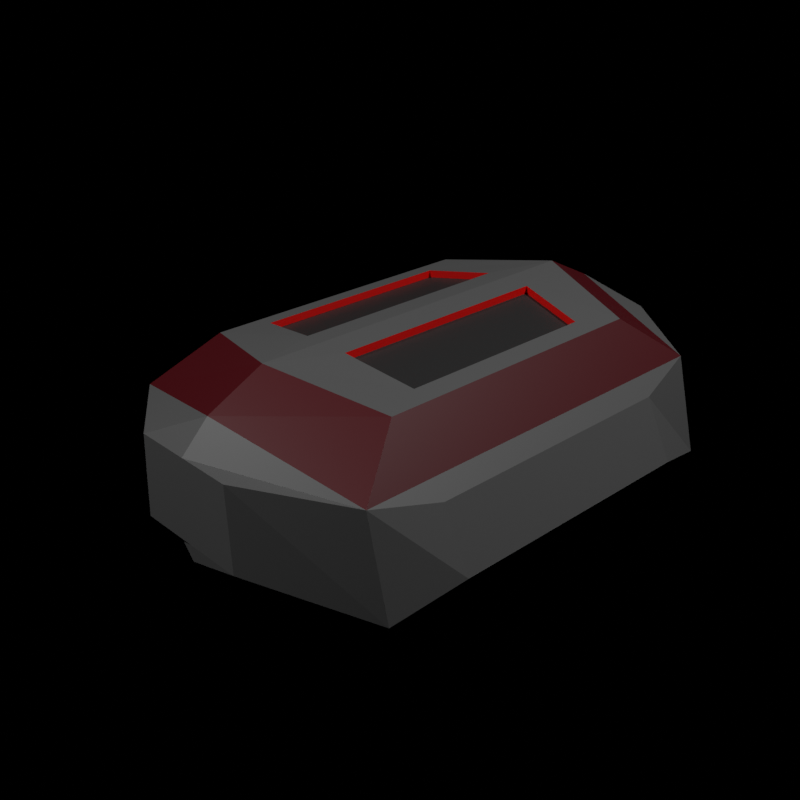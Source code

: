 # Source: expansion_bay_extension.blend  (saved by Blender 2.93.21; exported with 4.5.12 LTS)
import bpy
from mathutils import Matrix  # noqa: F401  (used for matrix-valued properties, if any)

bpy.ops.wm.read_factory_settings(use_empty=True)
scene = bpy.context.scene
scene.name = 'Scene'

# ---- collections
col_collection = bpy.data.collections.new('Collection'); scene.collection.children.link(col_collection)

# ---- images (referenced by path relative to the original .blend; pixels are not part of the script)
import os
ASSET_DIR = os.environ.get("B2B_ASSET_DIR", "")  # directory of the original .blend (textures are referenced by path, not embedded)
HERE = os.path.dirname(os.path.abspath(__file__))  # packed textures are extracted next to this script under _unpacked/

def load_image(name, relpath, width, height, colorspace="sRGB"):
    """Load a texture the original file referenced (path relative to the .blend, or extracted next to this script)."""
    p = next((c for c in (os.path.join(HERE, relpath), os.path.join(ASSET_DIR, relpath)) if relpath and os.path.exists(c)), "")
    if p:
        img = bpy.data.images.load(p, check_existing=True)
        img.name = name
    else:  # same state as the original file: an image datablock whose file is absent (Cycles renders it pink)
        img = bpy.data.images.new(name, width, height)
        img.source = "FILE"
        img.filepath = "//" + (relpath or name)
    img.colorspace_settings.name = colorspace
    return img
img_skin = load_image('skin', 'expansion_bay.png', 1024, 1024, 'sRGB')

# ---- materials (node trees are filled in below, after node groups)
mat_material_001 = bpy.data.materials.new('Material.001')
mat_material_004 = bpy.data.materials.new('Material.004')
mat_material_003 = bpy.data.materials.new('Material.003')
mat_material_005 = bpy.data.materials.new('Material.005')

# ---- material node trees
mat_material_001.use_nodes = True; mat_material_001.node_tree.nodes.clear()
_N = mat_material_001.node_tree.nodes; _L = mat_material_001.node_tree.links
n0 = _N.new('ShaderNodeBsdfPrincipled'); n0.name = 'Principled BSDF'; n0.location = (10, 300)
n0.distribution = 'GGX'
n0.subsurface_method = 'BURLEY'
n0.inputs[0].default_value = (0.1107, 0.1107, 0.1107, 1.0)
n0.inputs[3].default_value = 1.45
n0.inputs[27].default_value = (0.0, 0.0, 0.0, 1.0)
n0.inputs[28].default_value = 1.0
n1 = _N.new('ShaderNodeOutputMaterial'); n1.name = 'Material Output'; n1.location = (300, 300)
n2 = _N.new('ShaderNodeTexImage'); n2.name = 'Image Texture'; n2.location = (512, 189)
n2.image = img_skin
n3 = _N.new('ShaderNodeUVMap'); n3.name = 'UV Map'; n3.location = (307, 49)
n3.from_instancer = True
_L.new(n0.outputs[0], n1.inputs[0])
_L.new(n3.outputs[0], n2.inputs[0])
n1.is_active_output = True
mat_material_004.use_nodes = True; mat_material_004.node_tree.nodes.clear()
_N = mat_material_004.node_tree.nodes; _L = mat_material_004.node_tree.links
n0 = _N.new('ShaderNodeBsdfPrincipled'); n0.name = 'Principled BSDF'; n0.location = (10, 300)
n0.distribution = 'GGX'
n0.subsurface_method = 'BURLEY'
n0.inputs[0].default_value = (0.02365, 0.02365, 0.02365, 1.0)
n0.inputs[3].default_value = 1.45
n0.inputs[27].default_value = (0.0, 0.0, 0.0, 1.0)
n0.inputs[28].default_value = 1.0
n1 = _N.new('ShaderNodeOutputMaterial'); n1.name = 'Material Output'; n1.location = (300, 300)
n2 = _N.new('ShaderNodeTexImage'); n2.name = 'Image Texture'; n2.location = (512, 189)
n2.image = img_skin
n3 = _N.new('ShaderNodeUVMap'); n3.name = 'UV Map'; n3.location = (307, 49)
n3.from_instancer = True
_L.new(n0.outputs[0], n1.inputs[0])
_L.new(n3.outputs[0], n2.inputs[0])
n1.is_active_output = True
mat_material_003.use_nodes = True; mat_material_003.node_tree.nodes.clear()
_N = mat_material_003.node_tree.nodes; _L = mat_material_003.node_tree.links
n0 = _N.new('ShaderNodeBsdfPrincipled'); n0.name = 'Principled BSDF'; n0.location = (10, 300)
n0.distribution = 'GGX'
n0.subsurface_method = 'BURLEY'
n0.inputs[0].default_value = (0.08333, 0.0007616, 0.003996, 1.0)
n0.inputs[3].default_value = 1.45
n0.inputs[27].default_value = (0.0, 0.0, 0.0, 1.0)
n0.inputs[28].default_value = 1.0
n1 = _N.new('ShaderNodeOutputMaterial'); n1.name = 'Material Output'; n1.location = (300, 300)
n2 = _N.new('ShaderNodeTexImage'); n2.name = 'Image Texture'; n2.location = (512, 189)
n2.image = img_skin
n3 = _N.new('ShaderNodeUVMap'); n3.name = 'UV Map'; n3.location = (307, 49)
n3.from_instancer = True
_L.new(n0.outputs[0], n1.inputs[0])
_L.new(n3.outputs[0], n2.inputs[0])
n1.is_active_output = True
mat_material_005.use_nodes = True; mat_material_005.node_tree.nodes.clear()
_N = mat_material_005.node_tree.nodes; _L = mat_material_005.node_tree.links
n0 = _N.new('ShaderNodeBsdfPrincipled'); n0.name = 'Principled BSDF'; n0.location = (10, 300)
n0.distribution = 'GGX'
n0.subsurface_method = 'BURLEY'
n0.inputs[0].default_value = (0.7939, 0.001949, 0.0, 1.0)
n0.inputs[3].default_value = 1.45
n0.inputs[27].default_value = (0.0, 0.0, 0.0, 1.0)
n0.inputs[28].default_value = 1.0
n1 = _N.new('ShaderNodeOutputMaterial'); n1.name = 'Material Output'; n1.location = (300, 300)
n2 = _N.new('ShaderNodeTexImage'); n2.name = 'Image Texture'; n2.location = (512, 189)
n2.image = img_skin
n3 = _N.new('ShaderNodeUVMap'); n3.name = 'UV Map'; n3.location = (307, 49)
n3.from_instancer = True
_L.new(n0.outputs[0], n1.inputs[0])
_L.new(n3.outputs[0], n2.inputs[0])
n1.is_active_output = True

# ---- world
world_world = bpy.data.worlds.new('World'); scene.world = world_world
world_world.use_nodes = True; world_world.node_tree.nodes.clear()
_N = world_world.node_tree.nodes; _L = world_world.node_tree.links
n0 = _N.new('ShaderNodeOutputWorld'); n0.name = 'World Output'; n0.location = (300, 300)
n1 = _N.new('ShaderNodeBackground'); n1.name = 'Background'; n1.location = (10, 300)
n1.inputs[0].default_value = (0.0, 0.0, 0.0, 1.0)
_L.new(n1.outputs[0], n0.inputs[0])
n0.is_active_output = True
world_world.color = (0.05088, 0.05088, 0.05088)
world_world.use_sun_shadow = False
world_world.sun_shadow_jitter_overblur = 0.0

# ---- cameras
cam_camera = bpy.data.cameras.new('Camera')
cam_camera.clip_end = 100.0
cam_camera.ortho_scale = 7.314

# ---- lights
light_light = bpy.data.lights.new('Light', 'POINT')
light_light.transmission_factor = 0.0
light_light.energy = 1000.0
light_light.shadow_soft_size = 0.1
light_light.shadow_maximum_resolution = 0.006
light_light.use_absolute_resolution = True
light_light_001 = bpy.data.lights.new('Light.001', 'POINT')
light_light_001.transmission_factor = 0.0
light_light_001.energy = 1000.0
light_light_001.shadow_soft_size = 0.1
light_light_001.shadow_maximum_resolution = 0.006
light_light_001.use_absolute_resolution = True

# ---- meshes
me_cube = bpy.data.meshes.new('Cube')
me_cube.from_pydata([(-0.7218, -0.5937, -0.2827), (-0.85, -0.3086, -0.2761), (0.7218, -0.5937, -0.2827), (0.85, -0.3086, -0.2761), (-0.7218, -2.024, -0.2827), (-0.85, -2.309, -0.2761), (0.7218, -2.024, -0.2827), (0.85, -2.309, -0.2761), (-0.7306, -0.3086, 0.1909), (0.7306, -0.3086, 0.1909), (-0.7306, -2.309, 0.1909), (0.7306, -2.309, 0.1909), (-3.576e-07, -0.5937, -0.2827), (-2.384e-07, -0.008599, -0.2598), (-2.384e-07, -2.024, -0.2827), (-1.192e-07, -2.609, -0.2598), (2.384e-07, -0.1325, 0.3656), (3.576e-07, -2.485, 0.3656), (2.384e-07, -0.4086, 0.5045), (0.5633, -0.5919, 0.411), (0.5633, -2.025, 0.411), (3.576e-07, -2.209, 0.5045), (-0.5633, -2.025, 0.411), (-0.5633, -0.5919, 0.411), (0.9364, -0.6476, -0.1708), (0.9364, -1.97, -0.1708), (-0.9364, -1.97, -0.1708), (-0.9364, -0.6476, -0.1708), (0.7986, -0.6476, 0.1134), (0.7986, -1.97, 0.1134), (-0.7986, -1.97, 0.1134), (-0.7986, -0.6476, 0.1134), (-2.234e-07, -0.0001833, -0.1735), (0.2979, -0.0001831, -0.1735), (0.0, -2.617, -0.1735), (-0.2979, -2.617, -0.1735), (0.0, -0.0001833, 0.229), (0.2758, -0.0001833, 0.229), (2.384e-07, -2.617, 0.229), (-0.2758, -2.617, 0.229), (0.2758, -2.617, 0.229), (0.2979, -2.617, -0.1735), (-0.2979, -0.0001833, -0.1735), (-0.2758, -0.0001833, 0.229), (0.1216, -0.7392, 0.4889), (0.4695, -0.8003, 0.4266), (0.4695, -1.817, 0.4266), (0.1216, -1.878, 0.4889), (-0.1216, -1.878, 0.4889), (-0.4694, -1.817, 0.4266), (-0.4695, -0.8003, 0.4266), (-0.1216, -0.7392, 0.4889), (0.1216, -0.7392, 0.4515), (0.4695, -0.8003, 0.3892), (0.4695, -1.817, 0.3892), (0.1216, -1.878, 0.4515), (-0.1216, -1.878, 0.4515), (-0.4695, -1.817, 0.3892), (-0.4695, -0.8003, 0.3892), (-0.1216, -0.7392, 0.4515), (-2.384e-07, -0.7607, -0.2571), (-0.5531, -0.7607, -0.2571), (0.5531, -1.856, -0.2571), (0.5531, -0.7607, -0.2571), (-2.384e-07, -1.856, -0.2571), (-0.5531, -1.856, -0.2571)], [], [(12, 13, 3, 2), (2, 3, 7, 6), (14, 15, 5, 4), (4, 5, 1, 0), (2, 6, 62, 63), (3, 9, 28, 24), (10, 17, 21, 22), (16, 9, 37, 36), (5, 15, 34, 35), (5, 10, 30, 26), (11, 17, 38, 40), (10, 5, 35, 39), (17, 11, 20, 21), (4, 0, 61, 65), (6, 7, 15, 14), (0, 1, 13, 12), (23, 22, 49, 50), (21, 20, 46, 47), (9, 16, 18, 19), (8, 10, 22, 23), (16, 8, 23, 18), (11, 9, 19, 20), (25, 24, 28, 29), (27, 26, 30, 31), (7, 3, 24, 25), (8, 1, 27, 31), (11, 7, 25, 29), (10, 8, 31, 30), (9, 11, 29, 28), (1, 5, 26, 27), (34, 41, 40, 38), (32, 42, 43, 36), (33, 32, 36, 37), (35, 34, 38, 39), (3, 13, 32, 33), (1, 8, 43, 42), (9, 3, 33, 37), (15, 7, 41, 34), (7, 11, 40, 41), (8, 16, 36, 43), (17, 10, 39, 38), (13, 1, 42, 32), (51, 50, 58, 59), (20, 19, 45, 46), (18, 21, 47, 44), (19, 18, 44, 45), (46, 45, 53, 54), (21, 18, 51, 48), (18, 23, 50, 51), (22, 21, 48, 49), (54, 53, 52, 55), (56, 59, 58, 57), (49, 48, 56, 57), (47, 46, 54, 55), (48, 51, 59, 56), (45, 44, 52, 53), (50, 49, 57, 58), (44, 47, 55, 52), (60, 64, 65, 61), (63, 62, 64, 60), (14, 4, 65, 64), (0, 12, 60, 61), (12, 2, 63, 60), (6, 14, 64, 62)])
me_cube.polygons.foreach_set('material_index', [0, 0, 0, 0, 0, 0, 2, 0, 0, 0, 0, 0, 2, 0, 0, 0, 0, 0, 2, 2, 2, 2, 0, 0, 0, 0, 0, 0, 0, 0, 0, 0, 0, 0, 0, 0, 0, 0, 0, 0, 0, 0, 3, 0, 0, 0, 3, 0, 0, 0, 1, 1, 3, 3, 3, 3, 3, 3, 0, 0, 0, 0, 0, 0])
_uv = me_cube.uv_layers.new(name='UVMap')
_uv.uv.foreach_set('vector', [0.1934, 0.1953, 0.1937, 0.0002873, 0.3884, 0.0699, 0.2724, 0.1951, 0.2724, 0.1951, 0.3884, 0.0699, 0.3884, 0.4793, 0.2743, 0.3518, 0.1953, 0.3526, 0.195, 0.5476, 0.0002873, 0.478, 0.1163, 0.3527, 0.1163, 0.3527, 0.0002873, 0.478, 0.0002874, 0.06854, 0.1144, 0.1961, 0.2724, 0.1951, 0.2743, 0.3518, 0.2743, 0.3518, 0.2724, 0.1951, 0.3562, 0.9619, 0.1869, 0.9611, 0.2338, 0.8835, 0.3252, 0.8846, 0.3956, 0.0468, 0.5798, 0.0002873, 0.5794, 0.07273, 0.4368, 0.1158, 0.0002873, 0.7447, 0.02715, 0.5723, 0.05368, 0.6917, 0.05158, 0.7446, 0.8727, 0.5058, 0.8701, 0.702, 0.8445, 0.7018, 0.84, 0.6392, 0.9323, 0.4141, 0.763, 0.4132, 0.8098, 0.3357, 0.9013, 0.3367, 0.7144, 0.8738, 0.6866, 0.7023, 0.7379, 0.7022, 0.7406, 0.7541, 0.7135, 0.5299, 0.8727, 0.5058, 0.84, 0.6392, 0.74, 0.6493, 0.5798, 0.0002873, 0.7624, 0.04886, 0.7222, 0.1173, 0.5794, 0.07273, 0.1163, 0.3527, 0.1144, 0.1961, 0.1144, 0.1961, 0.1163, 0.3527, 0.2743, 0.3518, 0.3884, 0.4793, 0.195, 0.5476, 0.1953, 0.3526, 0.1144, 0.1961, 0.0002874, 0.06854, 0.1937, 0.0002873, 0.1934, 0.1953, 0.389, 0.8332, 0.389, 0.5429, 0.4137, 0.5851, 0.4137, 0.791, 0.5375, 0.5058, 0.686, 0.5429, 0.6613, 0.5851, 0.5623, 0.5727, 0.7624, 0.4599, 0.5745, 0.5052, 0.5749, 0.4314, 0.7201, 0.3903, 0.389, 0.4575, 0.3956, 0.0468, 0.4368, 0.1158, 0.43, 0.3885, 0.5745, 0.5052, 0.389, 0.4575, 0.43, 0.3885, 0.5749, 0.4314, 0.7624, 0.04886, 0.7624, 0.4599, 0.7201, 0.3903, 0.7222, 0.1173, 0.3261, 0.6258, 0.3252, 0.8846, 0.2338, 0.8835, 0.2366, 0.6282, 0.9022, 0.07792, 0.9013, 0.3367, 0.8098, 0.3357, 0.8126, 0.08029, 0.3562, 0.5482, 0.3562, 0.9619, 0.3252, 0.8846, 0.3261, 0.6258, 0.7635, 0.003636, 0.9323, 0.0002873, 0.9022, 0.07792, 0.8126, 0.08029, 0.1874, 0.5515, 0.3562, 0.5482, 0.3261, 0.6258, 0.2366, 0.6282, 0.763, 0.4132, 0.7635, 0.003636, 0.8126, 0.08029, 0.8098, 0.3357, 0.1869, 0.9611, 0.1874, 0.5515, 0.2366, 0.6282, 0.2338, 0.8835, 0.9323, 0.0002873, 0.9323, 0.4141, 0.9013, 0.3367, 0.9022, 0.07792, 0.4977, 0.9348, 0.4977, 0.9986, 0.389, 0.9901, 0.389, 0.9348, 0.4982, 0.9348, 0.4982, 0.871, 0.607, 0.8794, 0.607, 0.9348, 0.4982, 0.9986, 0.4982, 0.9348, 0.607, 0.9348, 0.607, 0.9901, 0.4977, 0.871, 0.4977, 0.9348, 0.389, 0.9348, 0.389, 0.8794, 0.1863, 0.5482, 0.1837, 0.7444, 0.1582, 0.7442, 0.1537, 0.6816, 0.1863, 0.9409, 0.0281, 0.9162, 0.05431, 0.7965, 0.1535, 0.8081, 0.02715, 0.5723, 0.1863, 0.5482, 0.1537, 0.6816, 0.05368, 0.6917, 0.8701, 0.702, 0.8727, 0.8985, 0.8398, 0.7657, 0.8445, 0.7018, 0.8727, 0.8985, 0.7144, 0.8738, 0.7406, 0.7541, 0.8398, 0.7657, 0.0281, 0.9162, 0.0002873, 0.7447, 0.05158, 0.7446, 0.05431, 0.7965, 0.6866, 0.7023, 0.7135, 0.5299, 0.74, 0.6493, 0.7379, 0.7022, 0.1837, 0.7444, 0.1863, 0.9409, 0.1535, 0.8081, 0.1582, 0.7442, 0.9997, 0.9731, 0.8732, 0.9713, 0.8836, 0.9571, 0.987, 0.9617, 0.686, 0.5429, 0.686, 0.8332, 0.6613, 0.791, 0.6613, 0.5851, 0.5375, 0.8704, 0.5375, 0.5058, 0.5623, 0.5727, 0.5623, 0.8034, 0.686, 0.8332, 0.5375, 0.8704, 0.5623, 0.8034, 0.6613, 0.791, 0.8732, 0.7374, 0.8754, 0.5237, 0.8883, 0.537, 0.8836, 0.7231, 0.5375, 0.5058, 0.5375, 0.8704, 0.5127, 0.8034, 0.5127, 0.5727, 0.5375, 0.8704, 0.389, 0.8332, 0.4137, 0.791, 0.5127, 0.8034, 0.389, 0.5429, 0.5375, 0.5058, 0.5127, 0.5727, 0.4137, 0.5851, 0.8836, 0.7231, 0.8883, 0.537, 0.9897, 0.5178, 0.987, 0.7278, 0.9897, 0.7517, 0.987, 0.9617, 0.8836, 0.9571, 0.8883, 0.7709, 0.8754, 0.7577, 0.9997, 0.7397, 0.9897, 0.7517, 0.8883, 0.7709, 0.9997, 0.7391, 0.8732, 0.7374, 0.8836, 0.7231, 0.987, 0.7278, 0.9997, 0.7397, 0.9997, 0.9731, 0.987, 0.9617, 0.9897, 0.7517, 0.8754, 0.5237, 0.9997, 0.5058, 0.9897, 0.5178, 0.8883, 0.537, 0.8732, 0.9713, 0.8754, 0.7577, 0.8883, 0.7709, 0.8836, 0.9571, 0.9997, 0.5058, 0.9997, 0.7391, 0.987, 0.7278, 0.9897, 0.5178, 0.1934, 0.1953, 0.1953, 0.3526, 0.1163, 0.3527, 0.1144, 0.1961, 0.2724, 0.1951, 0.2743, 0.3518, 0.1953, 0.3526, 0.1934, 0.1953, 0.1953, 0.3526, 0.1163, 0.3527, 0.1163, 0.3527, 0.1953, 0.3526, 0.1144, 0.1961, 0.1934, 0.1953, 0.1934, 0.1953, 0.1144, 0.1961, 0.1934, 0.1953, 0.2724, 0.1951, 0.2724, 0.1951, 0.1934, 0.1953, 0.2743, 0.3518, 0.1953, 0.3526, 0.1953, 0.3526, 0.2743, 0.3518])
me_cube.materials.append(mat_material_001)
me_cube.materials.append(mat_material_004)
me_cube.materials.append(mat_material_003)
me_cube.materials.append(mat_material_005)
me_cube.use_remesh_fix_poles = True
me_cube.use_remesh_preserve_attributes = False
me_cube.update()

# ---- objects
ob_light = bpy.data.objects.new('Light', light_light)
ob_camera = bpy.data.objects.new('Camera', cam_camera)
ob_cube = bpy.data.objects.new('Cube', me_cube)
ob_light_001 = bpy.data.objects.new('Light.001', light_light_001)

# ---- transforms, parenting, visibility, modifiers, constraints
ob_light.location = (4.076, 1.005, 5.904)
ob_light.rotation_euler = (0.6503, 0.05522, 1.866)
ob_light.lock_rotations_4d = False
ob_light.empty_display_type = 'ARROWS'
ob_light.color = (0.0, 0.0, 0.0, 0.0)
ob_light.lineart.crease_threshold = 0.0
ob_camera.location = (3.321, -4.582, 2.354)
ob_camera.rotation_euler = (1.109, 0.0, 0.8149)
ob_camera.lock_rotations_4d = False
ob_camera.empty_display_type = 'ARROWS'
ob_camera.color = (0.0, 0.0, 0.0, 0.0)
ob_camera.display_type = 'WIRE'
ob_camera.lineart.crease_threshold = 0.0
ob_cube.location = (0.0, 0.0, 0.0)
ob_light_001.location = (-1.804, -6.872, 5.904)
ob_light_001.rotation_euler = (0.6503, 0.05522, 1.866)
ob_light_001.lock_rotations_4d = False
ob_light_001.empty_display_type = 'ARROWS'
ob_light_001.color = (0.0, 0.0, 0.0, 0.0)
ob_light_001.lineart.crease_threshold = 0.0

# ---- collection membership
col_collection.objects.link(ob_light)
col_collection.objects.link(ob_camera)
col_collection.objects.link(ob_cube)
col_collection.objects.link(ob_light_001)

# ---- scene / render settings (as saved in the file)
scene.camera = ob_camera
scene.frame_start = 1; scene.frame_end = 250; scene.frame_set(1)
scene.render.engine = 'CYCLES'
scene.render.resolution_x = 128
scene.render.resolution_y = 128
scene.cycles.use_denoising = False
scene.cycles.samples = 128
scene.cycles.sampling_pattern = 'TABULATED_SOBOL'
scene.cycles.use_adaptive_sampling = False
scene.cycles.use_light_tree = False
scene.cycles.bake_type = 'DIFFUSE'
scene.view_settings.view_transform = 'Standard'
bpy.context.view_layer.update()
